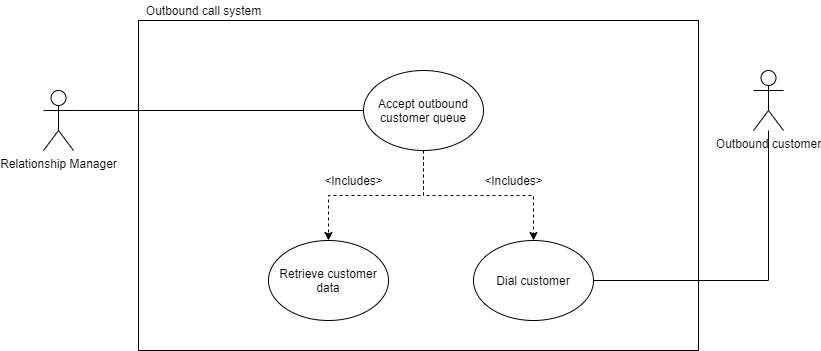

The diagram above was exported from draw.io. Its source (the exported page's mxGraphModel, read from the mxfile embedded in the PNG):
<mxGraphModel dx="1422" dy="723" grid="1" gridSize="10" guides="1" tooltips="1" connect="1" arrows="1" fold="1" page="1" pageScale="1" pageWidth="850" pageHeight="1100" math="0" shadow="0">
  <root>
    <mxCell id="0" />
    <mxCell id="1" parent="0" />
    <mxCell id="ME_K9aao0-Yn18ESVjCe-1" value="" style="rounded=0;whiteSpace=wrap;html=1;" vertex="1" parent="1">
      <mxGeometry x="145" y="110" width="560" height="330" as="geometry" />
    </mxCell>
    <mxCell id="ME_K9aao0-Yn18ESVjCe-3" value="Outbound customer" style="shape=umlActor;verticalLabelPosition=bottom;labelBackgroundColor=#ffffff;verticalAlign=top;html=1;outlineConnect=0;" vertex="1" parent="1">
      <mxGeometry x="760" y="160" width="30" height="60" as="geometry" />
    </mxCell>
    <mxCell id="ME_K9aao0-Yn18ESVjCe-11" style="edgeStyle=orthogonalEdgeStyle;rounded=0;orthogonalLoop=1;jettySize=auto;html=1;exitX=1;exitY=0.3333333333333333;exitDx=0;exitDy=0;exitPerimeter=0;entryX=0;entryY=0.5;entryDx=0;entryDy=0;endArrow=none;endFill=0;" edge="1" parent="1" source="ME_K9aao0-Yn18ESVjCe-6" target="ME_K9aao0-Yn18ESVjCe-8">
      <mxGeometry relative="1" as="geometry" />
    </mxCell>
    <mxCell id="ME_K9aao0-Yn18ESVjCe-6" value="Relationship Manager" style="shape=umlActor;verticalLabelPosition=bottom;labelBackgroundColor=#ffffff;verticalAlign=top;html=1;outlineConnect=0;" vertex="1" parent="1">
      <mxGeometry x="50" y="180" width="30" height="60" as="geometry" />
    </mxCell>
    <mxCell id="ME_K9aao0-Yn18ESVjCe-7" value="Outbound call system" style="text;html=1;align=center;verticalAlign=middle;resizable=0;points=[];autosize=1;" vertex="1" parent="1">
      <mxGeometry x="145" y="90" width="130" height="20" as="geometry" />
    </mxCell>
    <mxCell id="ME_K9aao0-Yn18ESVjCe-10" value="" style="edgeStyle=orthogonalEdgeStyle;rounded=0;orthogonalLoop=1;jettySize=auto;html=1;dashed=1;" edge="1" parent="1" source="ME_K9aao0-Yn18ESVjCe-8" target="ME_K9aao0-Yn18ESVjCe-9">
      <mxGeometry relative="1" as="geometry" />
    </mxCell>
    <mxCell id="ME_K9aao0-Yn18ESVjCe-15" value="" style="edgeStyle=orthogonalEdgeStyle;rounded=0;orthogonalLoop=1;jettySize=auto;html=1;endArrow=classic;endFill=1;dashed=1;" edge="1" parent="1" source="ME_K9aao0-Yn18ESVjCe-8" target="ME_K9aao0-Yn18ESVjCe-14">
      <mxGeometry relative="1" as="geometry" />
    </mxCell>
    <mxCell id="ME_K9aao0-Yn18ESVjCe-8" value="Accept outbound customer queue" style="ellipse;whiteSpace=wrap;html=1;" vertex="1" parent="1">
      <mxGeometry x="370" y="160" width="120" height="80" as="geometry" />
    </mxCell>
    <mxCell id="ME_K9aao0-Yn18ESVjCe-14" value="Retrieve customer data" style="ellipse;whiteSpace=wrap;html=1;" vertex="1" parent="1">
      <mxGeometry x="275" y="330" width="120" height="80" as="geometry" />
    </mxCell>
    <mxCell id="ME_K9aao0-Yn18ESVjCe-13" style="edgeStyle=orthogonalEdgeStyle;rounded=0;orthogonalLoop=1;jettySize=auto;html=1;exitX=1;exitY=0.5;exitDx=0;exitDy=0;endArrow=none;endFill=0;" edge="1" parent="1" source="ME_K9aao0-Yn18ESVjCe-9" target="ME_K9aao0-Yn18ESVjCe-3">
      <mxGeometry relative="1" as="geometry" />
    </mxCell>
    <mxCell id="ME_K9aao0-Yn18ESVjCe-9" value="Dial customer" style="ellipse;whiteSpace=wrap;html=1;" vertex="1" parent="1">
      <mxGeometry x="480" y="330" width="120" height="80" as="geometry" />
    </mxCell>
    <mxCell id="ME_K9aao0-Yn18ESVjCe-12" value="&amp;lt;Includes&amp;gt;" style="text;html=1;align=center;verticalAlign=middle;resizable=0;points=[];autosize=1;" vertex="1" parent="1">
      <mxGeometry x="485" y="260" width="70" height="20" as="geometry" />
    </mxCell>
    <mxCell id="ME_K9aao0-Yn18ESVjCe-16" value="&amp;lt;Includes&amp;gt;" style="text;html=1;align=center;verticalAlign=middle;resizable=0;points=[];autosize=1;" vertex="1" parent="1">
      <mxGeometry x="325" y="260" width="70" height="20" as="geometry" />
    </mxCell>
  </root>
</mxGraphModel>